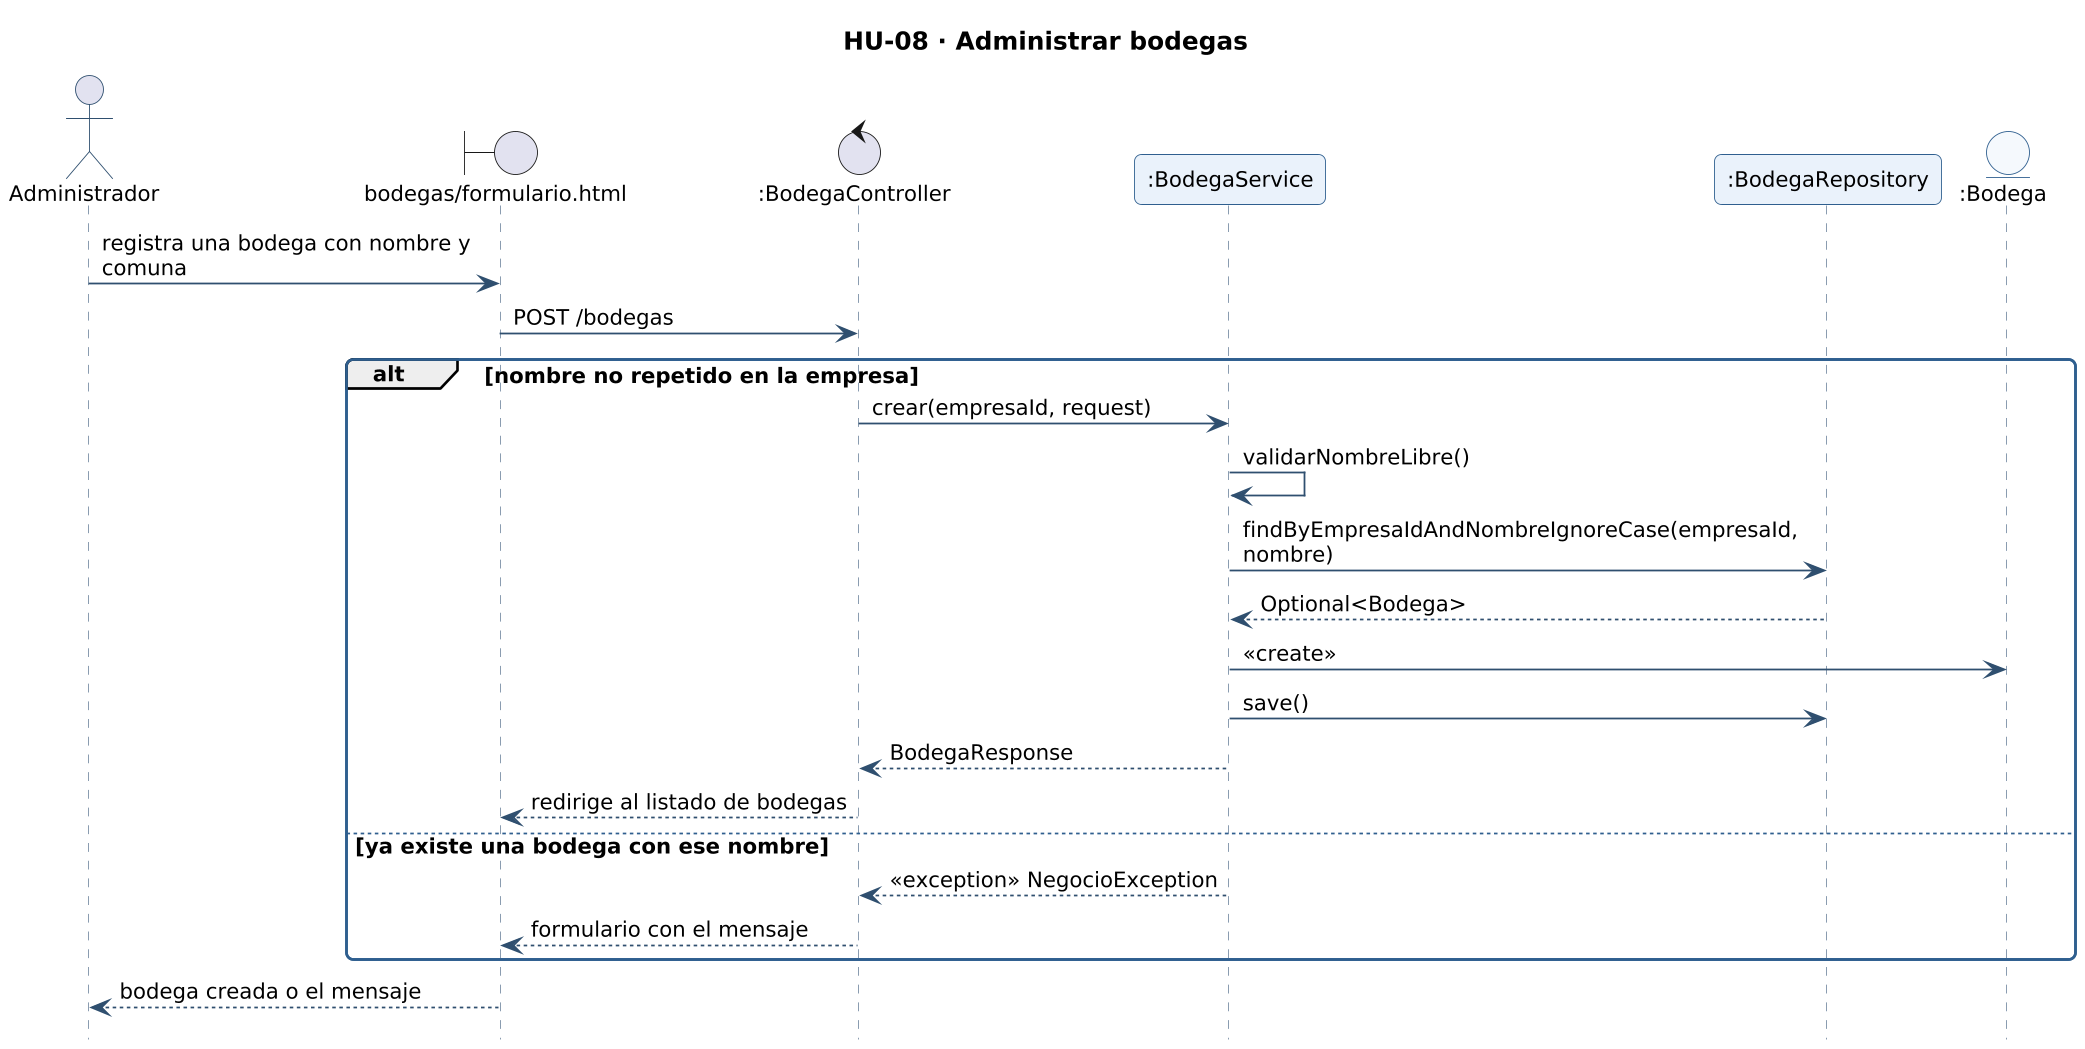

The diagram above was rendered by PlantUML. Its source (embedded in the PNG):
@startuml secuencia-hu-08
!include _estilo.iuml
hide footbox
skinparam maxMessageSize 260
skinparam sequenceMessageAlign left
title HU-08 · Administrar bodegas
actor "Administrador" as A
boundary "bodegas/formulario.html" as L_VISTA_bodegas_formulario
control ":BodegaController" as L_BodegaController
participant ":BodegaService" as L_BodegaService
participant ":BodegaRepository" as L_BodegaRepository
entity ":Bodega" as L_Bodega
A -> L_VISTA_bodegas_formulario : registra una bodega con nombre y comuna
L_VISTA_bodegas_formulario -> L_BodegaController : POST /bodegas
alt nombre no repetido en la empresa
L_BodegaController -> L_BodegaService : crear(empresaId, request)
L_BodegaService -> L_BodegaService : validarNombreLibre()
L_BodegaService -> L_BodegaRepository : findByEmpresaIdAndNombreIgnoreCase(empresaId, nombre)
L_BodegaRepository --> L_BodegaService : Optional<Bodega>
L_BodegaService -> L_Bodega : <<create>>
L_BodegaService -> L_BodegaRepository : save()
L_BodegaService --> L_BodegaController : BodegaResponse
L_BodegaController --> L_VISTA_bodegas_formulario : redirige al listado de bodegas
else ya existe una bodega con ese nombre
L_BodegaService --> L_BodegaController : <<exception>> NegocioException
L_BodegaController --> L_VISTA_bodegas_formulario : formulario con el mensaje
end
L_VISTA_bodegas_formulario --> A : bodega creada o el mensaje
@enduml